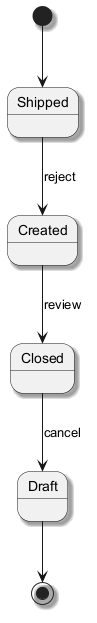

The diagram above was rendered by PlantUML. Its source (embedded in the PNG):
@startuml
skinparam monochrome true
skinparam shadowing true
[*] --> Shipped
Shipped --> Created : reject
Created --> Closed : review
Closed --> Draft : cancel
Draft --> [*]
@enduml